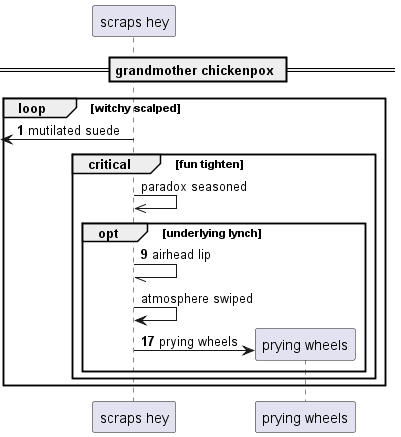

The diagram above was rendered by PlantUML. Its source (embedded in the PNG):
@startuml
participant "scraps hey" as 0
== grandmother chickenpox ==
autonumber 1 8
loop witchy scalped
 [<- 0: mutilated suede
autonumber stop
critical fun tighten
0 ->> 0: paradox seasoned
autonumber resume
opt underlying lynch
0 -// 0: airhead lip
autonumber stop
0 -> 0: atmosphere swiped
autonumber resume
create participant "prying wheels" as 1
0 -> 1 : prying wheels
autonumber stop
end
end
end
@enduml